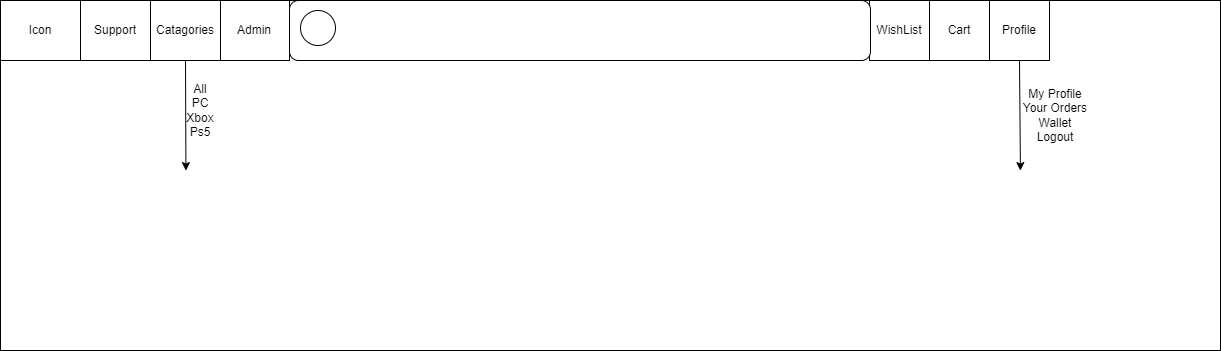

The diagram above was exported from draw.io. Its source (the exported page's mxGraphModel, read from the mxfile embedded in the PNG):
<mxGraphModel dx="1596" dy="673" grid="1" gridSize="10" guides="1" tooltips="1" connect="1" arrows="1" fold="1" page="1" pageScale="1" pageWidth="850" pageHeight="1100" math="0" shadow="0">
  <root>
    <mxCell id="0" />
    <mxCell id="1" parent="0" />
    <mxCell id="eKH8BAP6RaFR3d4aA4im-2" value="" style="rounded=0;whiteSpace=wrap;html=1;" vertex="1" parent="1">
      <mxGeometry y="30" width="1220" height="350" as="geometry" />
    </mxCell>
    <mxCell id="eKH8BAP6RaFR3d4aA4im-3" value="" style="rounded=0;whiteSpace=wrap;html=1;" vertex="1" parent="1">
      <mxGeometry y="30" width="80" height="60" as="geometry" />
    </mxCell>
    <mxCell id="eKH8BAP6RaFR3d4aA4im-4" value="Icon" style="text;html=1;strokeColor=none;fillColor=none;align=center;verticalAlign=middle;whiteSpace=wrap;rounded=0;" vertex="1" parent="1">
      <mxGeometry x="10" y="45" width="60" height="30" as="geometry" />
    </mxCell>
    <mxCell id="eKH8BAP6RaFR3d4aA4im-5" value="Support" style="rounded=0;whiteSpace=wrap;html=1;" vertex="1" parent="1">
      <mxGeometry x="80" y="30" width="70" height="60" as="geometry" />
    </mxCell>
    <mxCell id="eKH8BAP6RaFR3d4aA4im-6" value="Admin" style="rounded=0;whiteSpace=wrap;html=1;" vertex="1" parent="1">
      <mxGeometry x="219" y="30" width="70" height="60" as="geometry" />
    </mxCell>
    <mxCell id="eKH8BAP6RaFR3d4aA4im-11" value="WishList" style="rounded=0;whiteSpace=wrap;html=1;" vertex="1" parent="1">
      <mxGeometry x="869" y="30" width="60" height="60" as="geometry" />
    </mxCell>
    <mxCell id="eKH8BAP6RaFR3d4aA4im-12" value="Cart" style="rounded=0;whiteSpace=wrap;html=1;" vertex="1" parent="1">
      <mxGeometry x="929" y="30" width="60" height="60" as="geometry" />
    </mxCell>
    <mxCell id="eKH8BAP6RaFR3d4aA4im-14" value="Profile" style="rounded=0;whiteSpace=wrap;html=1;" vertex="1" parent="1">
      <mxGeometry x="989" y="30" width="60" height="60" as="geometry" />
    </mxCell>
    <mxCell id="eKH8BAP6RaFR3d4aA4im-15" value="Catagories" style="rounded=0;whiteSpace=wrap;html=1;" vertex="1" parent="1">
      <mxGeometry x="150" y="30" width="70" height="60" as="geometry" />
    </mxCell>
    <mxCell id="eKH8BAP6RaFR3d4aA4im-17" value="" style="endArrow=classic;html=1;rounded=0;exitX=0.5;exitY=1;exitDx=0;exitDy=0;entryX=0.152;entryY=0.486;entryDx=0;entryDy=0;entryPerimeter=0;" edge="1" parent="1" source="eKH8BAP6RaFR3d4aA4im-15" target="eKH8BAP6RaFR3d4aA4im-2">
      <mxGeometry width="50" height="50" relative="1" as="geometry">
        <mxPoint x="100" y="180" as="sourcePoint" />
        <mxPoint x="150" y="130" as="targetPoint" />
      </mxGeometry>
    </mxCell>
    <mxCell id="eKH8BAP6RaFR3d4aA4im-18" value="All&lt;br&gt;PC&lt;br&gt;Xbox&lt;br&gt;Ps5" style="text;html=1;strokeColor=none;fillColor=none;align=center;verticalAlign=middle;whiteSpace=wrap;rounded=0;" vertex="1" parent="1">
      <mxGeometry x="170" y="100" width="60" height="80" as="geometry" />
    </mxCell>
    <mxCell id="eKH8BAP6RaFR3d4aA4im-19" value="" style="endArrow=classic;html=1;rounded=0;exitX=0.5;exitY=1;exitDx=0;exitDy=0;entryX=0.836;entryY=0.486;entryDx=0;entryDy=0;entryPerimeter=0;" edge="1" parent="1" source="eKH8BAP6RaFR3d4aA4im-14" target="eKH8BAP6RaFR3d4aA4im-2">
      <mxGeometry width="50" height="50" relative="1" as="geometry">
        <mxPoint x="989" y="165" as="sourcePoint" />
        <mxPoint x="1039" y="115" as="targetPoint" />
      </mxGeometry>
    </mxCell>
    <mxCell id="eKH8BAP6RaFR3d4aA4im-21" value="My Profile&lt;br&gt;Your Orders&lt;br&gt;Wallet&lt;br&gt;Logout" style="text;html=1;strokeColor=none;fillColor=none;align=center;verticalAlign=middle;whiteSpace=wrap;rounded=0;" vertex="1" parent="1">
      <mxGeometry x="1010" y="110" width="90" height="70" as="geometry" />
    </mxCell>
    <mxCell id="eKH8BAP6RaFR3d4aA4im-22" value="" style="rounded=1;whiteSpace=wrap;html=1;" vertex="1" parent="1">
      <mxGeometry x="289" y="30" width="581" height="60" as="geometry" />
    </mxCell>
    <mxCell id="eKH8BAP6RaFR3d4aA4im-24" value="" style="ellipse;whiteSpace=wrap;html=1;aspect=fixed;" vertex="1" parent="1">
      <mxGeometry x="300" y="40" width="35" height="35" as="geometry" />
    </mxCell>
  </root>
</mxGraphModel>